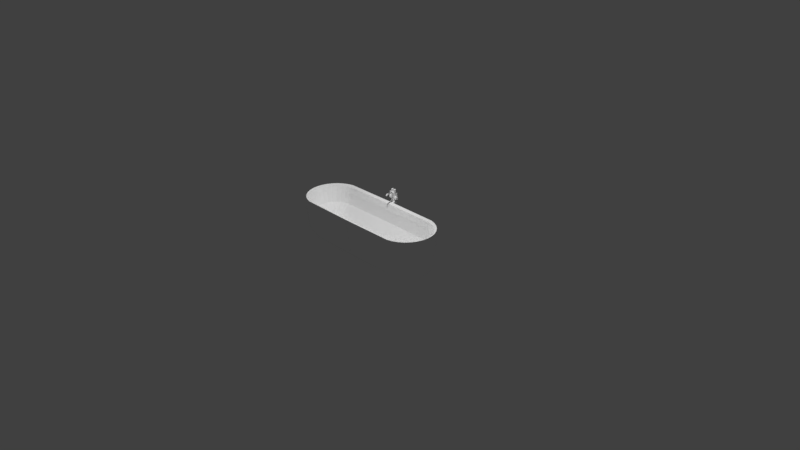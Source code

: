 # Source: bathtub.blend  (saved by Blender 2.79.0; exported with 4.5.12 LTS)
import bpy
from mathutils import Matrix  # noqa: F401  (used for matrix-valued properties, if any)

bpy.ops.wm.read_factory_settings(use_empty=True)
scene = bpy.context.scene
scene.name = 'Scene'

# ---- collections
col_collection_1 = bpy.data.collections.new('Collection 1'); scene.collection.children.link(col_collection_1)

# ---- materials (node trees are filled in below, after node groups)
mat_bathtub = bpy.data.materials.new('Bathtub')
mat_bathtub.alpha_threshold = 0.0
mat_bathtub.use_transparent_shadow = False
mat_bathtub.diffuse_color = (1.0, 1.0, 1.0, 1.0)
mat_bathtub.roughness = 0.5

# ---- material node trees

# ---- world
world_world = bpy.data.worlds.new('World'); scene.world = world_world
world_world.color = (0.05088, 0.05088, 0.05088)
world_world.use_sun_shadow = False
world_world.sun_shadow_jitter_overblur = 0.0
world_world.cycles.sampling_method = 'MANUAL'

# ---- cameras
cam_camera = bpy.data.cameras.new('Camera')
cam_camera.clip_end = 100.0
cam_camera.lens = 35.0
cam_camera.sensor_width = 32.0
cam_camera.sensor_height = 18.0
cam_camera.ortho_scale = 7.314
cam_camera.dof.focus_distance = 0.0
cam_camera.dof.aperture_fstop = 128.0

# ---- lights
light_lamp = bpy.data.lights.new('Lamp', 'POINT')
light_lamp.transmission_factor = 0.0
light_lamp.cutoff_distance = 30.0
light_lamp.energy = 100.0
light_lamp.shadow_buffer_clip_start = 1.001
light_lamp.shadow_soft_size = 0.1
light_lamp.shadow_maximum_resolution = 0.006
light_lamp.use_absolute_resolution = True

# ---- meshes
me_sphere = bpy.data.meshes.new('Sphere')
me_sphere.from_pydata([(0.008635, 0.3567, 0.2851), (0.008635, 0.35, 0.2174), (0.008635, 0.2025, -0.003317), (0.008635, 0.009825, -0.06177), (0.008635, -0.337, 0.2851), (0.008635, -0.3304, 0.2174), (0.008635, -0.3106, 0.1523), (0.008635, -0.2786, 0.09238), (0.008635, -0.2354, 0.03982), (0.008635, -0.1829, -0.003317), (0.008635, -0.1229, -0.03537), (0.008635, -0.05784, -0.05511), (-0.7422, -0.3304, 0.2851), (-0.7409, -0.3238, 0.2174), (-0.7371, -0.3045, 0.1523), (-0.7308, -0.273, 0.09238), (-0.7224, -0.2307, 0.03982), (-0.7122, -0.1792, -0.003317), (-0.7005, -0.1204, -0.03537), (-0.6878, -0.05654, -0.05511), (-0.8073, -0.3106, 0.2851), (-0.8047, -0.3045, 0.2174), (-0.7972, -0.2862, 0.1523), (-0.7849, -0.2566, 0.09238), (-0.7684, -0.2168, 0.03982), (-0.7483, -0.1682, -0.003317), (-0.7254, -0.1128, -0.03537), (-0.7005, -0.05269, -0.05511), (-0.8673, -0.2786, 0.2851), (-0.8636, -0.273, 0.2174), (-0.8526, -0.2566, 0.1523), (-0.8348, -0.23, 0.09238), (-0.8108, -0.1941, 0.03982), (-0.7816, -0.1504, -0.003317), (-0.7483, -0.1005, -0.03537), (-0.7122, -0.04644, -0.05511), (-0.9198, -0.2354, 0.2851), (-0.9151, -0.2307, 0.2174), (-0.9011, -0.2168, 0.1523), (-0.8785, -0.1941, 0.09238), (-0.848, -0.1636, 0.03982), (-0.8108, -0.1264, -0.003317), (-0.7684, -0.08403, -0.03537), (-0.7224, -0.03802, -0.05511), (-0.963, -0.1829, 0.2851), (-0.9574, -0.1792, 0.2174), (-0.941, -0.1682, 0.1523), (-0.9144, -0.1504, 0.09238), (-0.8785, -0.1264, 0.03982), (-0.8348, -0.09723, -0.003317), (-0.7849, -0.06392, -0.03537), (-0.7308, -0.02777, -0.05511), (-0.995, -0.1229, 0.2851), (-0.9888, -0.1204, 0.2174), (-0.9706, -0.1128, 0.1523), (-0.941, -0.1005, 0.09238), (-0.9012, -0.08403, 0.03982), (-0.8526, -0.06392, -0.003317), (-0.7972, -0.04097, -0.03537), (-0.7371, -0.01607, -0.05511), (-1.015, -0.05784, 0.2851), (-1.008, -0.05654, 0.2174), (-0.9888, -0.05269, 0.1523), (-0.9574, -0.04644, 0.09238), (-0.9151, -0.03802, 0.03982), (-0.8636, -0.02777, -0.003317), (-0.8047, -0.01607, -0.03537), (-0.7409, -0.003376, -0.05511), (-1.021, 0.009825, 0.2851), (-1.015, 0.009825, 0.2174), (-0.995, 0.009825, 0.1523), (-0.963, 0.009825, 0.09238), (-0.9198, 0.009825, 0.03982), (-0.8673, 0.009825, -0.003317), (-0.8073, 0.009825, -0.03537), (-0.7422, 0.009825, -0.05511), (-1.015, 0.07749, 0.2851), (-1.008, 0.07619, 0.2174), (-0.9888, 0.07234, 0.1523), (-0.9574, 0.06609, 0.09238), (-0.9151, 0.05767, 0.03982), (-0.8636, 0.04742, -0.003317), (-0.8047, 0.03572, -0.03537), (-0.7409, 0.02303, -0.05511), (-0.995, 0.1426, 0.2851), (-0.9888, 0.14, 0.2174), (-0.9706, 0.1325, 0.1523), (-0.941, 0.1202, 0.09238), (-0.9011, 0.1037, 0.03982), (-0.8526, 0.08357, -0.003317), (-0.7972, 0.06062, -0.03537), (-0.7371, 0.03572, -0.05511), (-0.963, 0.2025, 0.2851), (-0.9574, 0.1988, 0.2174), (-0.941, 0.1879, 0.1523), (-0.9144, 0.17, 0.09238), (-0.8785, 0.1461, 0.03982), (-0.8348, 0.1169, -0.003317), (-0.7849, 0.08357, -0.03537), (-0.7308, 0.04742, -0.05511), (-0.9198, 0.2551, 0.2851), (-0.9151, 0.2504, 0.2174), (-0.9011, 0.2364, 0.1523), (-0.8785, 0.2137, 0.09238), (-0.848, 0.1832, 0.03982), (-0.8108, 0.1461, -0.003317), (-0.7684, 0.1037, -0.03537), (-0.7224, 0.05767, -0.05511), (-0.7368, 0.3812, 0.5147), (-0.8078, 0.3597, 0.5147), (-0.8733, 0.3247, 0.5147), (-0.8673, 0.2982, 0.2851), (-0.8636, 0.2927, 0.2174), (-0.8526, 0.2763, 0.1523), (-0.8348, 0.2496, 0.09238), (-0.8108, 0.2137, 0.03982), (-0.7816, 0.17, -0.003317), (-0.7483, 0.1202, -0.03537), (-0.7122, 0.06609, -0.05511), (-0.9307, 0.2776, 0.5147), (-0.9778, 0.2202, 0.5147), (-1.013, 0.1547, 0.5147), (-1.034, 0.0837, 0.5147), (-1.042, 0.009825, 0.5147), (-1.034, -0.06405, 0.5147), (-1.013, -0.1351, 0.5147), (-0.8073, 0.3303, 0.2851), (-0.8047, 0.3241, 0.2174), (-0.7972, 0.3059, 0.1523), (-0.7849, 0.2763, 0.09238), (-0.7684, 0.2364, 0.03982), (-0.7483, 0.1879, -0.003317), (-0.7254, 0.1325, -0.03537), (-0.7005, 0.07234, -0.05511), (-0.9778, -0.2006, 0.5147), (-0.9307, -0.2579, 0.5147), (-0.8733, -0.305, 0.5147), (-0.8078, -0.34, 0.5147), (-0.7368, -0.3616, 0.5147), (0.008635, -0.3689, 0.5147), (0.008635, 0.3885, 0.5147), (-0.7422, 0.35, 0.2851), (-0.7409, 0.3435, 0.2174), (-0.7371, 0.3241, 0.1523), (-0.7308, 0.2927, 0.09238), (-0.7224, 0.2504, 0.03982), (-0.7122, 0.1988, -0.003317), (-0.7005, 0.14, -0.03537), (-0.6878, 0.07619, -0.05511), (0.008635, 0.3303, 0.1523), (0.008635, 0.2982, 0.09238), (0.008635, 0.2551, 0.03982), (0.008635, 0.1426, -0.03537), (0.008635, 0.07749, -0.05511), (-0.7368, 0.3812, 0.6091), (-0.8078, 0.3597, 0.6091), (-0.8733, 0.3247, 0.6091), (-0.9307, 0.2776, 0.6091), (-0.9778, 0.2202, 0.6091), (-1.013, 0.1547, 0.6091), (-1.034, 0.0837, 0.6091), (-1.042, 0.009825, 0.6091), (-1.034, -0.06405, 0.6091), (-1.013, -0.1351, 0.6091), (-0.9778, -0.2006, 0.6091), (-0.9307, -0.2579, 0.6091), (-0.8733, -0.305, 0.6091), (-0.8078, -0.34, 0.6091), (-0.7368, -0.3616, 0.6091), (0.008635, -0.3689, 0.6091), (0.008635, 0.3885, 0.6091), (-0.7441, 0.3445, 0.593), (-0.8081, 0.3251, 0.593), (-0.8671, 0.2936, 0.593), (-0.9188, 0.2511, 0.593), (-0.9612, 0.1994, 0.593), (-0.9927, 0.1404, 0.593), (-1.012, 0.0764, 0.593), (-1.019, 0.009825, 0.593), (-1.012, -0.05675, 0.593), (-0.9927, -0.1208, 0.593), (-0.9612, -0.1798, 0.593), (-0.9188, -0.2315, 0.593), (-0.8671, -0.2739, 0.593), (-0.8081, -0.3054, 0.593), (-0.7441, -0.3249, 0.593), (0.008635, -0.3314, 0.593), (0.008635, 0.3511, 0.593), (-0.7479, 0.322, 0.5199), (-0.8076, 0.3039, 0.5199), (-0.8626, 0.2745, 0.5199), (-0.9108, 0.2349, 0.5199), (-0.9504, 0.1866, 0.5199), (-0.9798, 0.1316, 0.5199), (-0.9979, 0.07192, 0.5199), (-1.004, 0.009825, 0.5199), (-0.9979, -0.05227, 0.5199), (-0.9798, -0.112, 0.5199), (-0.9504, -0.167, 0.5199), (-0.9108, -0.2152, 0.5199), (-0.8626, -0.2548, 0.5199), (-0.8076, -0.2842, 0.5199), (-0.7479, -0.3023, 0.5199), (0.008635, -0.3084, 0.5199), (0.008635, 0.3281, 0.5199), (-0.7515, 0.2973, 0.3612), (-0.8065, 0.2806, 0.3612), (-0.8572, 0.2535, 0.3612), (-0.9016, 0.2171, 0.3612), (-0.938, 0.1727, 0.3612), (-0.9651, 0.122, 0.3612), (-0.9818, 0.06701, 0.3612), (-0.9874, 0.009825, 0.3612), (-0.9818, -0.04736, 0.3612), (-0.9651, -0.1023, 0.3612), (-0.938, -0.153, 0.3612), (-0.9016, -0.1974, 0.3612), (-0.8572, -0.2339, 0.3612), (-0.8065, -0.261, 0.3612), (-0.7515, -0.2777, 0.3612), (0.008635, -0.2833, 0.3612), (0.008635, 0.3029, 0.3612), (-0.7687, 0.1571, 0.1681), (-0.7968, 0.1486, 0.1681), (-0.8228, 0.1347, 0.1681), (-0.8456, 0.116, 0.1681), (-0.8642, 0.09325, 0.1681), (-0.8781, 0.06729, 0.1681), (-0.8867, 0.03912, 0.1681), (-0.8895, 0.009825, 0.1681), (-0.8867, -0.01947, 0.1681), (-0.8781, -0.04764, 0.1681), (-0.8642, -0.0736, 0.1681), (-0.8456, -0.09635, 0.1681), (-0.8228, -0.115, 0.1681), (-0.7968, -0.1289, 0.1681), (-0.7687, -0.1375, 0.1681), (0.008635, -0.1403, 0.1681), (0.008635, 0.16, 0.1681), (-0.746, 0.03595, 0.1046), (-0.751, 0.03444, 0.1046), (-0.7556, 0.03197, 0.1046), (-0.7596, 0.02866, 0.1046), (-0.7629, 0.02462, 0.1046), (-0.7654, 0.02002, 0.1046), (-0.7669, 0.01502, 0.1046), (-0.7674, 0.009825, 0.1046), (-0.7669, 0.004628, 0.1046), (-0.7654, -0.0003692, 0.1046), (-0.7629, -0.004975, 0.1046), (-0.7596, -0.009011, 0.1046), (-0.7556, -0.01232, 0.1046), (-0.751, -0.01479, 0.1046), (-0.746, -0.0163, 0.1046), (0.008635, -0.01681, 0.1046), (0.008635, 0.03646, 0.1046), (-0.03393, 0.3881, 0.5147), (-0.03311, 0.2548, 0.03982), (-0.03359, 0.2979, 0.09238), (-0.03185, 0.1424, -0.03537), (-0.03113, 0.07742, -0.05511), (-0.03394, 0.3299, 0.1523), (-0.03252, 0.2023, -0.003317), (-0.03424, 0.3563, 0.2851), (-0.03416, 0.3496, 0.2174), (-0.03393, 0.3881, 0.6091), (-0.03434, 0.3507, 0.593), (-0.03456, 0.3277, 0.5199), (-0.03477, 0.3026, 0.3612), (-0.03575, 0.1598, 0.1681), (-0.03445, 0.03643, 0.1046), (0.008635, 0.4129, 0.5147), (0.008635, 0.4129, 0.6091), (-0.03393, 0.4124, 0.5147), (-0.03393, 0.4124, 0.6091), (0.008635, 0.4517, 0.5147), (0.008635, 0.4517, 0.6091), (-0.03431, 0.4513, 0.5147), (-0.03431, 0.4513, 0.6091), (0.008635, 0.4182, 0.6201), (-0.02805, 0.4179, 0.6201), (0.008635, 0.4463, 0.6201), (-0.02832, 0.446, 0.6201), (0.008635, 0.4182, 0.7787), (-0.02805, 0.4179, 0.7787), (0.008635, 0.4463, 0.7787), (-0.02832, 0.446, 0.7787), (0.008635, 0.4182, 0.6512), (0.008635, 0.4182, 0.6829), (0.008635, 0.4182, 0.7147), (0.008635, 0.4182, 0.7464), (-0.02805, 0.4179, 0.6512), (-0.02805, 0.4179, 0.6829), (-0.02805, 0.4179, 0.7147), (-0.02805, 0.4179, 0.7464), (-0.02832, 0.446, 0.7464), (-0.02832, 0.446, 0.7147), (-0.02832, 0.446, 0.6829), (-0.02832, 0.446, 0.6512), (0.008635, 0.4463, 0.7464), (0.008635, 0.4463, 0.7147), (0.008635, 0.4463, 0.6829), (0.008635, 0.4463, 0.6512), (0.008635, 0.4182, 0.7305), (-0.02805, 0.4179, 0.7305), (-0.02832, 0.446, 0.7305), (0.008635, 0.4463, 0.7305), (-0.04875, 0.4177, 0.6512), (-0.04875, 0.4177, 0.6829), (-0.04902, 0.4458, 0.6829), (-0.04902, 0.4458, 0.6512), (-0.06484, 0.4175, 0.6512), (-0.06484, 0.4175, 0.6829), (-0.06511, 0.4456, 0.6829), (-0.06511, 0.4456, 0.6512), (-0.05281, 0.4246, 0.6876), (-0.05295, 0.4388, 0.6876), (-0.06091, 0.4246, 0.6876), (-0.06104, 0.4387, 0.6876), (-0.05281, 0.4246, 0.7384), (-0.05295, 0.4388, 0.7384), (-0.06091, 0.4246, 0.7384), (-0.06104, 0.4387, 0.7384), (0.008635, 0.412, 0.7426), (-0.01903, 0.4118, 0.7426), (0.008635, 0.412, 0.7343), (-0.01903, 0.4118, 0.7343), (0.008635, 0.3687, 0.7426), (-0.005215, 0.3685, 0.7426), (0.008635, 0.3687, 0.7343), (-0.005215, 0.3685, 0.7343), (0.008635, 0.3482, 0.7426), (-0.005098, 0.348, 0.7426), (0.008635, 0.3482, 0.7343), (-0.005098, 0.348, 0.7343), (0.008635, 0.3336, 0.7426), (-0.004933, 0.3335, 0.7426), (0.008635, 0.3336, 0.7343), (-0.004933, 0.3335, 0.7343), (0.008635, 0.3232, 0.7424), (-0.004829, 0.323, 0.7423), (0.008635, 0.326, 0.7346), (-0.004829, 0.3258, 0.7346), (0.008635, 0.3146, 0.7391), (-0.004739, 0.3145, 0.739), (0.008635, 0.3198, 0.7327), (-0.004739, 0.3197, 0.7326), (0.008635, 0.3068, 0.7322), (-0.004639, 0.3068, 0.7321), (0.008635, 0.3143, 0.7288), (-0.004639, 0.3142, 0.7286), (0.008635, 0.3036, 0.7243), (-0.004559, 0.3036, 0.7242), (0.008635, 0.3118, 0.7243), (-0.004559, 0.3118, 0.7241), (0.008635, 0.3036, 0.7232), (-0.004546, 0.3036, 0.7231), (0.008635, 0.3118, 0.7232), (-0.004546, 0.3118, 0.7231), (0.008635, 0.3035, 0.7191), (-0.004497, 0.3035, 0.719), (0.008635, 0.3118, 0.7191), (-0.004497, 0.3118, 0.7189), (0.008635, 0.3046, 0.7226), (-0.002813, 0.3046, 0.7224), (0.008635, 0.3107, 0.7225), (-0.002813, 0.3107, 0.7224)], [], [(8, 7, 15, 16), (9, 8, 16, 17), (10, 9, 17, 18), (11, 10, 18, 19), (3, 11, 19), (5, 4, 12, 13), (6, 5, 13, 14), (7, 6, 14, 15), (3, 19, 27), (13, 12, 20, 21), (14, 13, 21, 22), (15, 14, 22, 23), (16, 15, 23, 24), (17, 16, 24, 25), (18, 17, 25, 26), (19, 18, 26, 27), (24, 23, 31, 32), (25, 24, 32, 33), (26, 25, 33, 34), (27, 26, 34, 35), (3, 27, 35), (21, 20, 28, 29), (22, 21, 29, 30), (23, 22, 30, 31), (3, 35, 43), (29, 28, 36, 37), (30, 29, 37, 38), (31, 30, 38, 39), (32, 31, 39, 40), (33, 32, 40, 41), (34, 33, 41, 42), (35, 34, 42, 43), (41, 40, 48, 49), (42, 41, 49, 50), (43, 42, 50, 51), (3, 43, 51), (37, 36, 44, 45), (38, 37, 45, 46), (39, 38, 46, 47), (40, 39, 47, 48), (45, 44, 52, 53), (46, 45, 53, 54), (47, 46, 54, 55), (48, 47, 55, 56), (49, 48, 56, 57), (50, 49, 57, 58), (51, 50, 58, 59), (3, 51, 59), (57, 56, 64, 65), (58, 57, 65, 66), (59, 58, 66, 67), (3, 59, 67), (53, 52, 60, 61), (54, 53, 61, 62), (55, 54, 62, 63), (56, 55, 63, 64), (62, 61, 69, 70), (63, 62, 70, 71), (64, 63, 71, 72), (65, 64, 72, 73), (66, 65, 73, 74), (67, 66, 74, 75), (3, 67, 75), (61, 60, 68, 69), (74, 73, 81, 82), (75, 74, 82, 83), (3, 75, 83), (69, 68, 76, 77), (70, 69, 77, 78), (71, 70, 78, 79), (72, 71, 79, 80), (73, 72, 80, 81), (79, 78, 86, 87), (80, 79, 87, 88), (81, 80, 88, 89), (82, 81, 89, 90), (83, 82, 90, 91), (3, 83, 91), (77, 76, 84, 85), (78, 77, 85, 86), (91, 90, 98, 99), (3, 91, 99), (85, 84, 92, 93), (86, 85, 93, 94), (87, 86, 94, 95), (88, 87, 95, 96), (89, 88, 96, 97), (90, 89, 97, 98), (95, 94, 102, 103), (96, 95, 103, 104), (97, 96, 104, 105), (98, 97, 105, 106), (99, 98, 106, 107), (3, 99, 107), (93, 92, 100, 101), (94, 93, 101, 102), (107, 106, 117, 118), (126, 111, 110, 109), (3, 107, 118), (101, 100, 111, 112), (102, 101, 112, 113), (103, 102, 113, 114), (104, 103, 114, 115), (105, 104, 115, 116), (106, 105, 116, 117), (111, 100, 119, 110), (36, 28, 136, 135), (115, 114, 129, 130), (76, 68, 123, 122), (116, 115, 130, 131), (28, 20, 137, 136), (117, 116, 131, 132), (84, 76, 122, 121), (118, 117, 132, 133), (141, 126, 109, 108), (3, 118, 133), (112, 111, 126, 127), (12, 4, 139, 138), (113, 112, 127, 128), (68, 60, 124, 123), (114, 113, 128, 129), (60, 52, 125, 124), (3, 133, 148), (127, 126, 141, 142), (20, 12, 138, 137), (128, 127, 142, 143), (44, 36, 135, 134), (129, 128, 143, 144), (52, 44, 134, 125), (130, 129, 144, 145), (92, 84, 121, 120), (131, 130, 145, 146), (100, 92, 120, 119), (132, 131, 146, 147), (263, 141, 108, 256), (133, 132, 147, 148), (257, 258, 150, 151), (262, 257, 151, 2), (259, 262, 2, 152), (260, 259, 152, 153), (3, 148, 260, 153), (264, 263, 0, 1), (261, 264, 1, 149), (258, 261, 149, 150), (135, 136, 166, 165), (136, 137, 167, 166), (108, 109, 155, 154), (121, 122, 160, 159), (137, 138, 168, 167), (110, 119, 157, 156), (138, 139, 169, 168), (256, 108, 154, 265), (120, 121, 159, 158), (124, 125, 163, 162), (122, 123, 161, 160), (123, 124, 162, 161), (109, 110, 156, 155), (125, 134, 164, 163), (134, 135, 165, 164), (119, 120, 158, 157), (168, 169, 186, 185), (160, 161, 178, 177), (161, 162, 179, 178), (162, 163, 180, 179), (265, 154, 171, 266), (163, 164, 181, 180), (155, 156, 173, 172), (164, 165, 182, 181), (157, 158, 175, 174), (165, 166, 183, 182), (154, 155, 172, 171), (159, 160, 177, 176), (166, 167, 184, 183), (156, 157, 174, 173), (167, 168, 185, 184), (158, 159, 176, 175), (174, 175, 192, 191), (182, 183, 200, 199), (171, 172, 189, 188), (176, 177, 194, 193), (183, 184, 201, 200), (173, 174, 191, 190), (184, 185, 202, 201), (175, 176, 193, 192), (185, 186, 203, 202), (177, 178, 195, 194), (178, 179, 196, 195), (179, 180, 197, 196), (266, 171, 188, 267), (180, 181, 198, 197), (172, 173, 190, 189), (181, 182, 199, 198), (194, 195, 212, 211), (195, 196, 213, 212), (196, 197, 214, 213), (267, 188, 205, 268), (197, 198, 215, 214), (189, 190, 207, 206), (198, 199, 216, 215), (191, 192, 209, 208), (199, 200, 217, 216), (188, 189, 206, 205), (193, 194, 211, 210), (200, 201, 218, 217), (190, 191, 208, 207), (201, 202, 219, 218), (192, 193, 210, 209), (202, 203, 220, 219), (216, 217, 234, 233), (205, 206, 223, 222), (210, 211, 228, 227), (217, 218, 235, 234), (207, 208, 225, 224), (218, 219, 236, 235), (209, 210, 227, 226), (219, 220, 237, 236), (211, 212, 229, 228), (212, 213, 230, 229), (213, 214, 231, 230), (268, 205, 222, 269), (214, 215, 232, 231), (206, 207, 224, 223), (215, 216, 233, 232), (208, 209, 226, 225), (229, 230, 247, 246), (230, 231, 248, 247), (269, 222, 239, 270), (231, 232, 249, 248), (223, 224, 241, 240), (232, 233, 250, 249), (225, 226, 243, 242), (233, 234, 251, 250), (222, 223, 240, 239), (227, 228, 245, 244), (234, 235, 252, 251), (224, 225, 242, 241), (235, 236, 253, 252), (226, 227, 244, 243), (236, 237, 254, 253), (228, 229, 246, 245), (239, 240, 241, 242, 243, 244, 245, 246, 247, 248, 249, 250, 251, 252, 253, 254, 255, 270), (238, 269, 270, 255), (221, 268, 269, 238), (204, 267, 268, 221), (187, 266, 267, 204), (170, 265, 266, 187), (140, 256, 273, 271), (144, 143, 261, 258), (143, 142, 264, 261), (142, 141, 263, 264), (148, 147, 259, 260), (147, 146, 262, 259), (146, 145, 257, 262), (145, 144, 258, 257), (0, 263, 256, 140), (274, 272, 279, 280), (265, 170, 272, 274), (256, 265, 274, 273), (275, 277, 278, 276), (273, 274, 278, 277), (271, 273, 277, 275), (295, 294, 284, 286), (276, 278, 282, 281), (278, 274, 280, 282), (284, 283, 285, 286), (299, 295, 286, 285), (294, 290, 283, 284), (280, 279, 287, 291), (291, 287, 288, 292), (292, 288, 289, 293), (294, 304, 326, 324), (281, 282, 298, 302), (302, 298, 297, 301), (301, 297, 296, 300), (306, 305, 295, 299), (282, 280, 291, 298), (298, 291, 307, 310), (297, 292, 293, 296), (305, 304, 294, 295), (296, 293, 304, 305), (300, 296, 305, 306), (293, 289, 303, 304), (307, 308, 312, 311), (297, 298, 310, 309), (291, 292, 308, 307), (292, 297, 309, 308), (314, 311, 312, 313), (313, 312, 317, 318), (309, 310, 314, 313), (310, 307, 311, 314), (317, 315, 319, 321), (308, 309, 316, 315), (309, 313, 318, 316), (312, 308, 315, 317), (319, 320, 322, 321), (315, 316, 320, 319), (316, 318, 322, 320), (318, 317, 321, 322), (324, 326, 330, 328), (304, 303, 325, 326), (290, 294, 324, 323), (330, 329, 333, 334), (323, 324, 328, 327), (326, 325, 329, 330), (331, 332, 336, 335), (328, 330, 334, 332), (327, 328, 332, 331), (335, 336, 340, 339), (334, 333, 337, 338), (332, 334, 338, 336), (339, 340, 344, 343), (338, 337, 341, 342), (336, 338, 342, 340), (343, 344, 348, 347), (342, 341, 345, 346), (340, 342, 346, 344), (350, 349, 353, 354), (346, 345, 349, 350), (344, 346, 350, 348), (354, 353, 357, 358), (348, 350, 354, 352), (347, 348, 352, 351), (358, 357, 361, 362), (352, 354, 358, 356), (351, 352, 356, 355), (359, 360, 364, 363), (356, 358, 362, 360), (355, 356, 360, 359), (366, 365, 363, 364), (362, 361, 365, 366), (360, 362, 366, 364)])
me_sphere.materials.append(mat_bathtub)
me_sphere.use_remesh_preserve_volume = False
me_sphere.use_remesh_preserve_attributes = False
me_sphere.use_mirror_vertex_groups = False
me_sphere.update()

# ---- objects
ob_sphere = bpy.data.objects.new('Sphere', me_sphere)
ob_lamp = bpy.data.objects.new('Lamp', light_lamp)
ob_camera = bpy.data.objects.new('Camera', cam_camera)

# ---- transforms, parenting, visibility, modifiers, constraints
ob_sphere.location = (0.0, 0.0, 0.0)
ob_sphere.lineart.crease_threshold = 0.0
_m = ob_sphere.modifiers.new('Mirror', 'MIRROR')
_m.use_clip = True
ob_lamp.location = (0.219, -0.01777, 2.645)
ob_lamp.rotation_euler = (0.6503, 0.05522, 1.866)
ob_lamp.lock_rotations_4d = False
ob_lamp.empty_display_type = 'ARROWS'
ob_lamp.color = (0.0, 0.0, 0.0, 0.0)
ob_lamp.lineart.crease_threshold = 0.0
ob_camera.location = (7.481, -6.508, 5.344)
ob_camera.rotation_euler = (1.109, 0.0, 0.8149)
ob_camera.lock_rotations_4d = False
ob_camera.empty_display_type = 'ARROWS'
ob_camera.color = (0.0, 0.0, 0.0, 0.0)
ob_camera.display_type = 'WIRE'
ob_camera.lineart.crease_threshold = 0.0

# ---- collection membership
col_collection_1.objects.link(ob_sphere)
col_collection_1.objects.link(ob_lamp)
col_collection_1.objects.link(ob_camera)

# ---- scene / render settings (as saved in the file)
scene.camera = ob_camera
scene.frame_start = 1; scene.frame_end = 250; scene.frame_set(1)
scene.render.engine = 'BLENDER_EEVEE_NEXT'
scene.render.resolution_percentage = 50
scene.render.dither_intensity = 0.0
scene.cycles.use_denoising = False
scene.cycles.samples = 128
scene.cycles.sampling_pattern = 'TABULATED_SOBOL'
scene.cycles.use_adaptive_sampling = False
scene.cycles.use_light_tree = False
scene.cycles.blur_glossy = 0.0
scene.cycles.sample_clamp_indirect = 0.0
scene.view_settings.view_transform = 'Standard'
bpy.context.view_layer.update()
